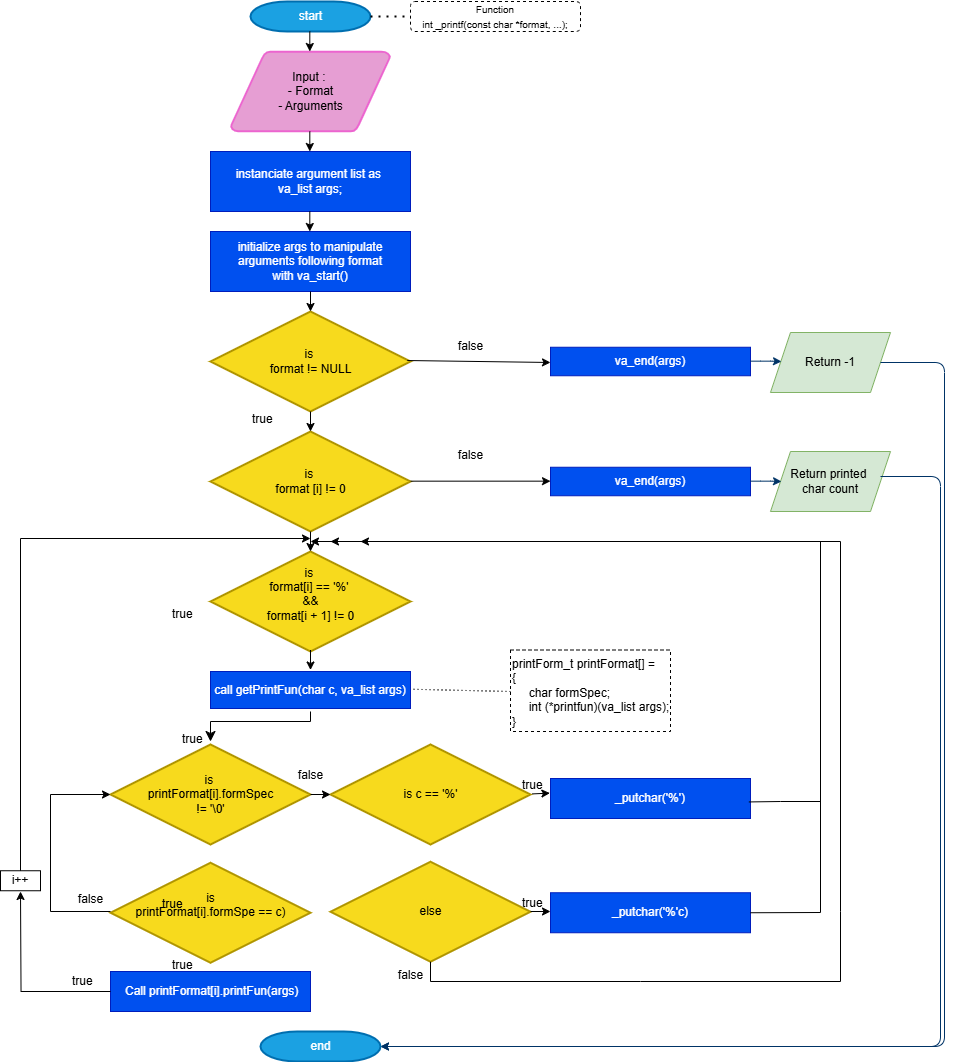

The diagram above was exported from draw.io. Its source (the exported page's mxGraphModel, read from the mxfile embedded in the PNG):
<mxGraphModel dx="1596" dy="838" grid="1" gridSize="10" guides="1" tooltips="1" connect="1" arrows="1" fold="1" page="1" pageScale="1" pageWidth="1169" pageHeight="827" background="none" math="0" shadow="0">
  <root>
    <mxCell id="0" />
    <mxCell id="1" parent="0" />
    <mxCell id="2" value="start" style="shape=mxgraph.flowchart.terminator;strokeWidth=2;gradientDirection=north;fontStyle=0;html=1;fillColor=#1ba1e2;fontColor=#ffffff;strokeColor=#006EAF;" parent="1" vertex="1">
      <mxGeometry x="260" y="10" width="120" height="30" as="geometry" />
    </mxCell>
    <mxCell id="3" value="Input :&amp;nbsp;&lt;div&gt;- Format&lt;/div&gt;&lt;div&gt;- Arguments&lt;/div&gt;" style="shape=mxgraph.flowchart.data;strokeWidth=2;gradientDirection=north;fontStyle=0;html=1;fillColor=light-dark(#e69ed3, #512d2b);strokeColor=light-dark(#ec65cf, #d7817e);" parent="1" vertex="1">
      <mxGeometry x="240.5" y="60" width="159" height="80" as="geometry" />
    </mxCell>
    <mxCell id="6" value="is&amp;nbsp;&lt;div&gt;format != NULL&lt;/div&gt;" style="shape=mxgraph.flowchart.decision;strokeWidth=2;gradientDirection=north;fontStyle=0;html=1;fillColor=light-dark(#f7da1d, #675000);fontColor=#000000;strokeColor=#B09500;" parent="1" vertex="1">
      <mxGeometry x="220" y="320" width="200" height="100" as="geometry" />
    </mxCell>
    <mxCell id="14" value="false" style="text;fontStyle=0;html=1;strokeColor=none;gradientColor=none;fillColor=none;strokeWidth=2;align=center;" parent="1" vertex="1">
      <mxGeometry x="460" y="341" width="40" height="26" as="geometry" />
    </mxCell>
    <mxCell id="y11UigXCOnaCX5PY2IyO-56" value="&lt;font style=&quot;font-size: 10px;&quot;&gt;Function&lt;/font&gt;&lt;div&gt;&lt;font style=&quot;font-size: 10px;&quot;&gt;int _printf(const char *format, ...);&lt;/font&gt;&lt;/div&gt;" style="rounded=1;whiteSpace=wrap;html=1;dashed=1;" parent="1" vertex="1">
      <mxGeometry x="420" y="10" width="170" height="30" as="geometry" />
    </mxCell>
    <mxCell id="y11UigXCOnaCX5PY2IyO-57" value="" style="endArrow=none;dashed=1;html=1;dashPattern=1 3;strokeWidth=2;rounded=0;exitX=1;exitY=0.5;exitDx=0;exitDy=0;exitPerimeter=0;entryX=0;entryY=0.5;entryDx=0;entryDy=0;" parent="1" source="2" target="y11UigXCOnaCX5PY2IyO-56" edge="1">
      <mxGeometry width="50" height="50" relative="1" as="geometry">
        <mxPoint x="500" y="290" as="sourcePoint" />
        <mxPoint x="550" y="240" as="targetPoint" />
      </mxGeometry>
    </mxCell>
    <mxCell id="y11UigXCOnaCX5PY2IyO-58" value="instanciate argument list as&amp;nbsp;&lt;div&gt;va_list args;&lt;/div&gt;" style="rounded=0;whiteSpace=wrap;html=1;fillColor=#0050ef;fontColor=#ffffff;strokeColor=#001DBC;" parent="1" vertex="1">
      <mxGeometry x="220" y="160" width="200" height="60" as="geometry" />
    </mxCell>
    <mxCell id="y11UigXCOnaCX5PY2IyO-62" value="&lt;div&gt;initialize args to manipulate&lt;/div&gt;&lt;div&gt;arguments following format&lt;/div&gt;&lt;div&gt;with va_start()&lt;/div&gt;" style="rounded=0;whiteSpace=wrap;html=1;fillColor=#0050ef;fontColor=#ffffff;strokeColor=#001DBC;" parent="1" vertex="1">
      <mxGeometry x="220" y="240" width="200" height="60" as="geometry" />
    </mxCell>
    <mxCell id="y11UigXCOnaCX5PY2IyO-67" value="Return -1" style="shape=parallelogram;perimeter=parallelogramPerimeter;whiteSpace=wrap;html=1;fixedSize=1;fillColor=#d5e8d4;strokeColor=#82b366;" parent="1" vertex="1">
      <mxGeometry x="780" y="341" width="120" height="60" as="geometry" />
    </mxCell>
    <mxCell id="y11UigXCOnaCX5PY2IyO-68" value="is&amp;nbsp;&lt;div&gt;format [i] != 0&lt;/div&gt;" style="shape=mxgraph.flowchart.decision;strokeWidth=2;gradientDirection=north;fontStyle=0;html=1;fillColor=light-dark(#f7da1d, #675000);fontColor=#000000;strokeColor=#B09500;" parent="1" vertex="1">
      <mxGeometry x="220" y="440" width="200" height="100" as="geometry" />
    </mxCell>
    <mxCell id="y11UigXCOnaCX5PY2IyO-69" value="Return printed&amp;nbsp;&lt;div&gt;char count&lt;/div&gt;" style="shape=parallelogram;perimeter=parallelogramPerimeter;whiteSpace=wrap;html=1;fixedSize=1;fillColor=#d5e8d4;strokeColor=#82b366;" parent="1" vertex="1">
      <mxGeometry x="780" y="460" width="120" height="60" as="geometry" />
    </mxCell>
    <mxCell id="y11UigXCOnaCX5PY2IyO-71" value="is&amp;nbsp;&lt;div&gt;format[i] == '%'&amp;nbsp;&lt;/div&gt;&lt;div&gt;&amp;amp;&amp;amp;&lt;/div&gt;&lt;div&gt;format[i + 1] != 0&lt;/div&gt;&lt;div&gt;&lt;br&gt;&lt;/div&gt;" style="shape=mxgraph.flowchart.decision;strokeWidth=2;gradientDirection=north;fontStyle=0;html=1;fillColor=light-dark(#f7da1d, #675000);fontColor=#000000;strokeColor=#B09500;" parent="1" vertex="1">
      <mxGeometry x="220" y="560" width="200" height="100" as="geometry" />
    </mxCell>
    <mxCell id="y11UigXCOnaCX5PY2IyO-72" value="is&amp;nbsp;&lt;div&gt;printFormat[i].formSpec&lt;/div&gt;&lt;div&gt;!= '\0'&lt;/div&gt;" style="shape=mxgraph.flowchart.decision;strokeWidth=2;gradientDirection=north;fontStyle=0;html=1;fillColor=light-dark(#f7da1d, #675000);fontColor=#000000;strokeColor=#B09500;" parent="1" vertex="1">
      <mxGeometry x="120" y="753" width="200" height="100" as="geometry" />
    </mxCell>
    <mxCell id="y11UigXCOnaCX5PY2IyO-73" value="&lt;div&gt;is&lt;div&gt;printFormat[i].formSpe == c)&lt;/div&gt;&lt;div&gt;&lt;br&gt;&lt;/div&gt;&lt;/div&gt;" style="shape=mxgraph.flowchart.decision;strokeWidth=2;gradientDirection=north;fontStyle=0;html=1;fillColor=light-dark(#f7da1d, #675000);fontColor=#000000;strokeColor=#B09500;" parent="1" vertex="1">
      <mxGeometry x="120" y="871.25" width="200" height="100" as="geometry" />
    </mxCell>
    <mxCell id="y11UigXCOnaCX5PY2IyO-74" value="is c == '%'" style="shape=mxgraph.flowchart.decision;strokeWidth=2;gradientDirection=north;fontStyle=0;html=1;fillColor=light-dark(#f7da1d, #675000);fontColor=#000000;strokeColor=#B09500;" parent="1" vertex="1">
      <mxGeometry x="340" y="753" width="200" height="100" as="geometry" />
    </mxCell>
    <mxCell id="y11UigXCOnaCX5PY2IyO-75" value="&amp;nbsp;Call printFormat[i].printFun(args)" style="rounded=0;whiteSpace=wrap;html=1;fillColor=#0050ef;fontColor=#ffffff;strokeColor=#001DBC;" parent="1" vertex="1">
      <mxGeometry x="120" y="980" width="200" height="40" as="geometry" />
    </mxCell>
    <mxCell id="y11UigXCOnaCX5PY2IyO-76" value="&lt;div&gt;va_end(args)&lt;/div&gt;" style="rounded=0;whiteSpace=wrap;html=1;fillColor=#0050ef;fontColor=#ffffff;strokeColor=#001DBC;" parent="1" vertex="1">
      <mxGeometry x="560" y="355.75" width="200" height="28.5" as="geometry" />
    </mxCell>
    <mxCell id="y11UigXCOnaCX5PY2IyO-79" value="" style="edgeStyle=elbowEdgeStyle;elbow=horizontal;fontStyle=1;strokeColor=#003366;strokeWidth=1;html=1;exitX=1;exitY=0.5;exitDx=0;exitDy=0;" parent="1" edge="1">
      <mxGeometry width="100" height="100" as="geometry">
        <mxPoint x="890" y="485" as="sourcePoint" />
        <mxPoint x="390" y="1055" as="targetPoint" />
        <Array as="points">
          <mxPoint x="950" y="875" />
          <mxPoint x="805" y="898" />
        </Array>
      </mxGeometry>
    </mxCell>
    <mxCell id="y11UigXCOnaCX5PY2IyO-86" value="true" style="text;fontStyle=0;html=1;strokeColor=none;gradientColor=none;fillColor=none;strokeWidth=2;" parent="1" vertex="1">
      <mxGeometry x="180" y="609" width="40" height="26" as="geometry" />
    </mxCell>
    <mxCell id="y11UigXCOnaCX5PY2IyO-88" value="true" style="text;fontStyle=0;html=1;strokeColor=none;gradientColor=none;fillColor=none;strokeWidth=2;" parent="1" vertex="1">
      <mxGeometry x="190" y="734" width="40" height="26" as="geometry" />
    </mxCell>
    <mxCell id="y11UigXCOnaCX5PY2IyO-89" value="true" style="text;fontStyle=0;html=1;strokeColor=none;gradientColor=none;fillColor=none;strokeWidth=2;" parent="1" vertex="1">
      <mxGeometry x="260" y="414" width="40" height="26" as="geometry" />
    </mxCell>
    <mxCell id="y11UigXCOnaCX5PY2IyO-92" value="false" style="text;fontStyle=0;html=1;strokeColor=none;gradientColor=none;fillColor=none;strokeWidth=2;align=center;" parent="1" vertex="1">
      <mxGeometry x="460" y="450" width="40" height="26" as="geometry" />
    </mxCell>
    <mxCell id="y11UigXCOnaCX5PY2IyO-100" value="" style="edgeStyle=elbowEdgeStyle;elbow=horizontal;fontStyle=1;strokeColor=#003366;strokeWidth=1;html=1;entryX=0;entryY=0.5;entryDx=0;entryDy=0;" parent="1" edge="1">
      <mxGeometry width="100" height="100" as="geometry">
        <mxPoint x="760" y="369.66" as="sourcePoint" />
        <mxPoint x="791" y="370" as="targetPoint" />
        <Array as="points">
          <mxPoint x="780" y="359.66" />
        </Array>
      </mxGeometry>
    </mxCell>
    <mxCell id="y11UigXCOnaCX5PY2IyO-102" value="&lt;div&gt;va_end(args)&lt;/div&gt;" style="rounded=0;whiteSpace=wrap;html=1;fillColor=#0050ef;fontColor=#ffffff;strokeColor=#001DBC;" parent="1" vertex="1">
      <mxGeometry x="560" y="475.75" width="200" height="28.5" as="geometry" />
    </mxCell>
    <mxCell id="y11UigXCOnaCX5PY2IyO-105" value="printForm_t printFormat[] =&amp;nbsp;&lt;div&gt;{&lt;div&gt;&amp;nbsp; &amp;nbsp; &amp;nbsp;char formSpec;&lt;/div&gt;&lt;div&gt;&amp;nbsp; &amp;nbsp; &amp;nbsp;int (*printfun)(va_list args);&lt;/div&gt;&lt;div&gt;}&amp;nbsp;&lt;/div&gt;&lt;/div&gt;" style="text;whiteSpace=wrap;html=1;dashed=1;fillColor=none;strokeColor=default;" parent="1" vertex="1">
      <mxGeometry x="520" y="658.5" width="160" height="81.5" as="geometry" />
    </mxCell>
    <mxCell id="y11UigXCOnaCX5PY2IyO-112" value="" style="endArrow=classic;html=1;rounded=0;entryX=0;entryY=0.5;entryDx=0;entryDy=0;" parent="1" edge="1">
      <mxGeometry width="50" height="50" relative="1" as="geometry">
        <mxPoint x="420" y="489.65999999999997" as="sourcePoint" />
        <mxPoint x="560" y="489.65999999999974" as="targetPoint" />
      </mxGeometry>
    </mxCell>
    <mxCell id="y11UigXCOnaCX5PY2IyO-114" value="" style="endArrow=classic;html=1;rounded=0;entryX=-0.024;entryY=0.569;entryDx=0;entryDy=0;entryPerimeter=0;" parent="1" edge="1">
      <mxGeometry width="50" height="50" relative="1" as="geometry">
        <mxPoint x="416.8" y="369.02" as="sourcePoint" />
        <mxPoint x="560.0000000000002" y="370.9865" as="targetPoint" />
      </mxGeometry>
    </mxCell>
    <mxCell id="y11UigXCOnaCX5PY2IyO-115" value="" style="edgeStyle=elbowEdgeStyle;elbow=horizontal;fontStyle=1;strokeColor=#003366;strokeWidth=1;html=1;entryX=0;entryY=0.5;entryDx=0;entryDy=0;" parent="1" edge="1">
      <mxGeometry width="100" height="100" as="geometry">
        <mxPoint x="760" y="489.6600000000001" as="sourcePoint" />
        <mxPoint x="791" y="489.9999999999998" as="targetPoint" />
        <Array as="points">
          <mxPoint x="780" y="479.6600000000001" />
        </Array>
      </mxGeometry>
    </mxCell>
    <mxCell id="y11UigXCOnaCX5PY2IyO-116" value="" style="edgeStyle=elbowEdgeStyle;elbow=horizontal;fontStyle=1;strokeColor=#003366;strokeWidth=1;html=1;exitX=1;exitY=0.5;exitDx=0;exitDy=0;entryX=1;entryY=0.5;entryDx=0;entryDy=0;entryPerimeter=0;" parent="1" source="y11UigXCOnaCX5PY2IyO-67" target="40" edge="1">
      <mxGeometry width="100" height="100" as="geometry">
        <mxPoint x="884" y="454.25" as="sourcePoint" />
        <mxPoint x="384" y="1189.25" as="targetPoint" />
        <Array as="points">
          <mxPoint x="954" y="820" />
          <mxPoint x="794" y="874.25" />
        </Array>
      </mxGeometry>
    </mxCell>
    <mxCell id="40" value="end" style="shape=mxgraph.flowchart.terminator;strokeWidth=2;gradientDirection=north;fontStyle=0;html=1;fillColor=#1ba1e2;fontColor=#ffffff;strokeColor=#006EAF;" parent="1" vertex="1">
      <mxGeometry x="270" y="1040" width="120" height="30" as="geometry" />
    </mxCell>
    <mxCell id="y11UigXCOnaCX5PY2IyO-118" value="" style="endArrow=none;dashed=1;html=1;dashPattern=1 3;strokeWidth=1;rounded=0;entryX=1;entryY=0.5;entryDx=0;entryDy=0;" parent="1" edge="1">
      <mxGeometry width="50" height="50" relative="1" as="geometry">
        <mxPoint x="520" y="700" as="sourcePoint" />
        <mxPoint x="422.5" y="697.77" as="targetPoint" />
      </mxGeometry>
    </mxCell>
    <mxCell id="y11UigXCOnaCX5PY2IyO-125" value="_putchar('%'c)" style="rounded=0;whiteSpace=wrap;html=1;fillColor=#0050ef;fontColor=#ffffff;strokeColor=#001DBC;" parent="1" vertex="1">
      <mxGeometry x="560" y="901.25" width="200" height="40" as="geometry" />
    </mxCell>
    <mxCell id="y11UigXCOnaCX5PY2IyO-127" value="else" style="shape=mxgraph.flowchart.decision;strokeWidth=2;gradientDirection=north;fontStyle=0;html=1;fillColor=light-dark(#f7da1d, #675000);fontColor=#000000;strokeColor=#B09500;" parent="1" vertex="1">
      <mxGeometry x="340" y="870.25" width="200" height="100" as="geometry" />
    </mxCell>
    <mxCell id="y11UigXCOnaCX5PY2IyO-141" style="edgeStyle=orthogonalEdgeStyle;rounded=0;orthogonalLoop=1;jettySize=auto;html=1;exitX=1;exitY=1;exitDx=0;exitDy=0;entryX=0;entryY=0.5;entryDx=0;entryDy=0;entryPerimeter=0;" parent="1" source="y11UigXCOnaCX5PY2IyO-136" target="y11UigXCOnaCX5PY2IyO-72" edge="1">
      <mxGeometry relative="1" as="geometry">
        <mxPoint x="110" y="800" as="targetPoint" />
        <Array as="points">
          <mxPoint x="60" y="920" />
          <mxPoint x="60" y="803" />
        </Array>
      </mxGeometry>
    </mxCell>
    <mxCell id="y11UigXCOnaCX5PY2IyO-138" value="true" style="text;fontStyle=0;html=1;strokeColor=none;gradientColor=none;fillColor=none;strokeWidth=2;" parent="1" vertex="1">
      <mxGeometry x="180" y="960" width="40" height="26" as="geometry" />
    </mxCell>
    <mxCell id="y11UigXCOnaCX5PY2IyO-132" value="true" style="text;fontStyle=0;html=1;strokeColor=none;gradientColor=none;fillColor=none;strokeWidth=2;" parent="1" vertex="1">
      <mxGeometry x="170" y="899.25" width="40" height="26" as="geometry" />
    </mxCell>
    <mxCell id="y11UigXCOnaCX5PY2IyO-140" value="" style="endArrow=classic;html=1;rounded=0;exitX=0.5;exitY=0.537;exitDx=0;exitDy=0;exitPerimeter=0;" parent="1" source="y11UigXCOnaCX5PY2IyO-142" edge="1">
      <mxGeometry width="50" height="50" relative="1" as="geometry">
        <mxPoint x="30" y="1060" as="sourcePoint" />
        <mxPoint x="320" y="547" as="targetPoint" />
        <Array as="points">
          <mxPoint x="30" y="547" />
        </Array>
      </mxGeometry>
    </mxCell>
    <mxCell id="y11UigXCOnaCX5PY2IyO-143" value="_putchar('%')" style="rounded=0;whiteSpace=wrap;html=1;fillColor=#0050ef;fontColor=#ffffff;strokeColor=#001DBC;" parent="1" vertex="1">
      <mxGeometry x="560" y="787" width="200" height="40" as="geometry" />
    </mxCell>
    <mxCell id="y11UigXCOnaCX5PY2IyO-144" value="" style="endArrow=classic;html=1;rounded=0;exitX=1;exitY=0.5;exitDx=0;exitDy=0;" parent="1" source="y11UigXCOnaCX5PY2IyO-125" edge="1">
      <mxGeometry width="50" height="50" relative="1" as="geometry">
        <mxPoint x="735" y="1005.25" as="sourcePoint" />
        <mxPoint x="340" y="550" as="targetPoint" />
        <Array as="points">
          <mxPoint x="830" y="921" />
          <mxPoint x="830" y="550" />
        </Array>
      </mxGeometry>
    </mxCell>
    <mxCell id="y11UigXCOnaCX5PY2IyO-146" value="" style="endArrow=classic;html=1;rounded=0;exitX=0.5;exitY=1;exitDx=0;exitDy=0;exitPerimeter=0;" parent="1" source="y11UigXCOnaCX5PY2IyO-127" edge="1">
      <mxGeometry width="50" height="50" relative="1" as="geometry">
        <mxPoint x="420" y="1084" as="sourcePoint" />
        <mxPoint x="320" y="550" as="targetPoint" />
        <Array as="points">
          <mxPoint x="440" y="990" />
          <mxPoint x="650" y="990" />
          <mxPoint x="850" y="990" />
          <mxPoint x="850" y="920" />
          <mxPoint x="850" y="550" />
        </Array>
      </mxGeometry>
    </mxCell>
    <mxCell id="y11UigXCOnaCX5PY2IyO-149" value="false" style="text;fontStyle=0;html=1;strokeColor=none;gradientColor=none;fillColor=none;strokeWidth=2;align=center;" parent="1" vertex="1">
      <mxGeometry x="399.5" y="970.25" width="40" height="26" as="geometry" />
    </mxCell>
    <mxCell id="y11UigXCOnaCX5PY2IyO-152" value="true" style="text;fontStyle=0;html=1;strokeColor=none;gradientColor=none;fillColor=none;strokeWidth=2;" parent="1" vertex="1">
      <mxGeometry x="530" y="898" width="40" height="26" as="geometry" />
    </mxCell>
    <mxCell id="y11UigXCOnaCX5PY2IyO-154" value="false" style="text;fontStyle=0;html=1;strokeColor=none;gradientColor=none;fillColor=none;strokeWidth=2;align=center;" parent="1" vertex="1">
      <mxGeometry x="300" y="770" width="40" height="26" as="geometry" />
    </mxCell>
    <mxCell id="y11UigXCOnaCX5PY2IyO-108" value="call getPrintFun(char c, va_list args)" style="rounded=0;whiteSpace=wrap;html=1;fillColor=#0050ef;fontColor=#ffffff;strokeColor=#001DBC;" parent="1" vertex="1">
      <mxGeometry x="220" y="680" width="200" height="37" as="geometry" />
    </mxCell>
    <mxCell id="y11UigXCOnaCX5PY2IyO-159" value="" style="endArrow=classic;html=1;rounded=0;" parent="1" edge="1">
      <mxGeometry width="50" height="50" relative="1" as="geometry">
        <mxPoint x="319.31" y="40" as="sourcePoint" />
        <mxPoint x="319.31" y="60" as="targetPoint" />
      </mxGeometry>
    </mxCell>
    <mxCell id="y11UigXCOnaCX5PY2IyO-160" value="" style="endArrow=classic;html=1;rounded=0;" parent="1" edge="1">
      <mxGeometry width="50" height="50" relative="1" as="geometry">
        <mxPoint x="319.30999999999995" y="140" as="sourcePoint" />
        <mxPoint x="319.30999999999995" y="160" as="targetPoint" />
      </mxGeometry>
    </mxCell>
    <mxCell id="y11UigXCOnaCX5PY2IyO-161" value="" style="endArrow=classic;html=1;rounded=0;" parent="1" edge="1">
      <mxGeometry width="50" height="50" relative="1" as="geometry">
        <mxPoint x="319.99999999999994" y="658.5" as="sourcePoint" />
        <mxPoint x="319.99999999999994" y="678.5" as="targetPoint" />
      </mxGeometry>
    </mxCell>
    <mxCell id="y11UigXCOnaCX5PY2IyO-162" value="" style="endArrow=classic;html=1;rounded=0;" parent="1" edge="1">
      <mxGeometry width="50" height="50" relative="1" as="geometry">
        <mxPoint x="319.30999999999995" y="220" as="sourcePoint" />
        <mxPoint x="319.30999999999995" y="240" as="targetPoint" />
      </mxGeometry>
    </mxCell>
    <mxCell id="y11UigXCOnaCX5PY2IyO-163" value="" style="endArrow=classic;html=1;rounded=0;" parent="1" edge="1">
      <mxGeometry width="50" height="50" relative="1" as="geometry">
        <mxPoint x="320" y="300" as="sourcePoint" />
        <mxPoint x="320" y="320" as="targetPoint" />
      </mxGeometry>
    </mxCell>
    <mxCell id="y11UigXCOnaCX5PY2IyO-164" value="" style="endArrow=classic;html=1;rounded=0;" parent="1" edge="1">
      <mxGeometry width="50" height="50" relative="1" as="geometry">
        <mxPoint x="320" y="420" as="sourcePoint" />
        <mxPoint x="320" y="440" as="targetPoint" />
      </mxGeometry>
    </mxCell>
    <mxCell id="y11UigXCOnaCX5PY2IyO-166" value="" style="endArrow=classic;html=1;rounded=0;" parent="1" edge="1">
      <mxGeometry width="50" height="50" relative="1" as="geometry">
        <mxPoint x="319.99999999999994" y="540" as="sourcePoint" />
        <mxPoint x="319.99999999999994" y="560" as="targetPoint" />
      </mxGeometry>
    </mxCell>
    <mxCell id="y11UigXCOnaCX5PY2IyO-167" value="" style="endArrow=classic;html=1;rounded=0;exitX=0.992;exitY=0.586;exitDx=0;exitDy=0;exitPerimeter=0;" parent="1" source="y11UigXCOnaCX5PY2IyO-143" edge="1">
      <mxGeometry width="50" height="50" relative="1" as="geometry">
        <mxPoint x="760" y="863.25" as="sourcePoint" />
        <mxPoint x="370" y="550" as="targetPoint" />
        <Array as="points">
          <mxPoint x="790" y="810" />
          <mxPoint x="830" y="810" />
          <mxPoint x="830" y="550" />
        </Array>
      </mxGeometry>
    </mxCell>
    <mxCell id="y11UigXCOnaCX5PY2IyO-168" value="" style="endArrow=classic;html=1;rounded=0;entryX=0;entryY=0.5;entryDx=0;entryDy=0;entryPerimeter=0;exitX=1;exitY=0.5;exitDx=0;exitDy=0;exitPerimeter=0;" parent="1" source="y11UigXCOnaCX5PY2IyO-72" target="y11UigXCOnaCX5PY2IyO-74" edge="1">
      <mxGeometry width="50" height="50" relative="1" as="geometry">
        <mxPoint x="320" y="860" as="sourcePoint" />
        <mxPoint x="370" y="810" as="targetPoint" />
      </mxGeometry>
    </mxCell>
    <mxCell id="y11UigXCOnaCX5PY2IyO-170" value="" style="endArrow=classic;html=1;rounded=0;entryX=0;entryY=0.5;entryDx=0;entryDy=0;entryPerimeter=0;" parent="1" edge="1">
      <mxGeometry width="50" height="50" relative="1" as="geometry">
        <mxPoint x="540" y="920" as="sourcePoint" />
        <mxPoint x="560" y="920" as="targetPoint" />
      </mxGeometry>
    </mxCell>
    <mxCell id="y11UigXCOnaCX5PY2IyO-171" value="" style="edgeStyle=elbowEdgeStyle;elbow=vertical;endArrow=classic;html=1;curved=0;rounded=0;endSize=8;startSize=8;" parent="1" edge="1">
      <mxGeometry width="50" height="50" relative="1" as="geometry">
        <mxPoint x="320" y="720" as="sourcePoint" />
        <mxPoint x="220" y="750" as="targetPoint" />
        <Array as="points">
          <mxPoint x="280" y="730" />
        </Array>
      </mxGeometry>
    </mxCell>
    <mxCell id="y11UigXCOnaCX5PY2IyO-172" value="" style="endArrow=classic;html=1;rounded=0;exitX=1.009;exitY=0.464;exitDx=0;exitDy=0;exitPerimeter=0;entryX=-0.003;entryY=0.366;entryDx=0;entryDy=0;entryPerimeter=0;" parent="1" target="y11UigXCOnaCX5PY2IyO-143" edge="1">
      <mxGeometry width="50" height="50" relative="1" as="geometry">
        <mxPoint x="541.8" y="802.3999999999999" as="sourcePoint" />
        <mxPoint x="560" y="803" as="targetPoint" />
      </mxGeometry>
    </mxCell>
    <mxCell id="y11UigXCOnaCX5PY2IyO-151" value="true" style="text;fontStyle=0;html=1;strokeColor=none;gradientColor=none;fillColor=none;strokeWidth=2;" parent="1" vertex="1">
      <mxGeometry x="530" y="780" width="40" height="26" as="geometry" />
    </mxCell>
    <mxCell id="y11UigXCOnaCX5PY2IyO-142" value="i++" style="rounded=0;whiteSpace=wrap;html=1;" parent="1" vertex="1">
      <mxGeometry x="10" y="879.25" width="40" height="20" as="geometry" />
    </mxCell>
    <mxCell id="y11UigXCOnaCX5PY2IyO-136" value="false" style="text;fontStyle=0;html=1;strokeColor=none;gradientColor=none;fillColor=none;strokeWidth=2;align=center;" parent="1" vertex="1">
      <mxGeometry x="80" y="894" width="40" height="26" as="geometry" />
    </mxCell>
    <mxCell id="y11UigXCOnaCX5PY2IyO-177" style="edgeStyle=orthogonalEdgeStyle;rounded=0;orthogonalLoop=1;jettySize=auto;html=1;exitX=0;exitY=0.5;exitDx=0;exitDy=0;" parent="1" source="y11UigXCOnaCX5PY2IyO-75" edge="1">
      <mxGeometry relative="1" as="geometry">
        <mxPoint x="30" y="900" as="targetPoint" />
        <mxPoint x="90" y="1058.5" as="sourcePoint" />
        <Array as="points" />
      </mxGeometry>
    </mxCell>
    <mxCell id="y11UigXCOnaCX5PY2IyO-134" value="true" style="text;fontStyle=0;html=1;strokeColor=none;gradientColor=none;fillColor=none;strokeWidth=2;" parent="1" vertex="1">
      <mxGeometry x="80" y="976.25" width="40" height="26" as="geometry" />
    </mxCell>
  </root>
</mxGraphModel>